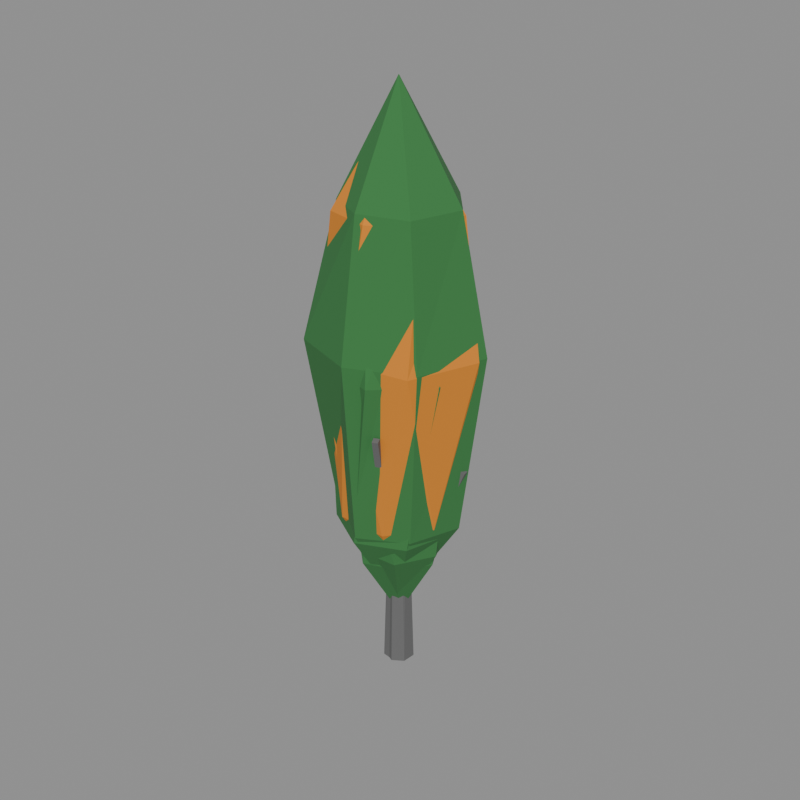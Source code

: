 # Source: tree_10.blend  (saved by Blender 5.2.44; exported with 4.5.12 LTS)
import bpy
from mathutils import Matrix  # noqa: F401  (used for matrix-valued properties, if any)

bpy.ops.wm.read_factory_settings(use_empty=True)
scene = bpy.context.scene
scene.name = 'model'

# ---- collections
col_growth_0 = bpy.data.collections.new('growth_0'); scene.collection.children.link(col_growth_0)
col_growth_1 = bpy.data.collections.new('growth_1'); scene.collection.children.link(col_growth_1)
col_growth_2 = bpy.data.collections.new('growth_2'); scene.collection.children.link(col_growth_2)
col_grown = bpy.data.collections.new('grown'); scene.collection.children.link(col_grown)
col_dying_0 = bpy.data.collections.new('dying_0'); scene.collection.children.link(col_dying_0)
col_dying_1 = bpy.data.collections.new('dying_1'); scene.collection.children.link(col_dying_1)
col_dead = bpy.data.collections.new('dead'); scene.collection.children.link(col_dead)
col_reference = bpy.data.collections.new('reference'); scene.collection.children.link(col_reference)

# ---- materials (node trees are filled in below, after node groups)
mat_bark_grey = bpy.data.materials.new('bark_grey')
mat_bark_grey.diffuse_color = (0.1329, 0.1329, 0.1329, 1.0)
mat_leaf = bpy.data.materials.new('leaf')
mat_leaf.diffuse_color = (0.03968, 0.1873, 0.05088, 1.0)
mat_leaf_orange = bpy.data.materials.new('leaf_orange')
mat_leaf_orange.diffuse_color = (0.6921, 0.233, 0.01961, 1.0)

# ---- material node trees
mat_bark_grey.use_nodes = True; mat_bark_grey.node_tree.nodes.clear()
_N = mat_bark_grey.node_tree.nodes; _L = mat_bark_grey.node_tree.links
n0 = _N.new('ShaderNodeBsdfPrincipled'); n0.name = 'Principled BSDF'; n0.location = (-200, 100)
n0.inputs[0].default_value = (0.1329, 0.1329, 0.1329, 1.0)
n0.inputs[2].default_value = 1.0
n0.inputs[10].default_value = 0.005
n1 = _N.new('ShaderNodeOutputMaterial'); n1.name = 'Material Output'; n1.location = (200, 100)
_L.new(n0.outputs[0], n1.inputs[0])
n1.is_active_output = True
mat_leaf.use_nodes = True; mat_leaf.node_tree.nodes.clear()
_N = mat_leaf.node_tree.nodes; _L = mat_leaf.node_tree.links
n0 = _N.new('ShaderNodeBsdfPrincipled'); n0.name = 'Principled BSDF'; n0.location = (-200, 100)
n0.inputs[0].default_value = (0.03968, 0.1873, 0.05088, 1.0)
n0.inputs[2].default_value = 1.0
n0.inputs[10].default_value = 0.005
n1 = _N.new('ShaderNodeOutputMaterial'); n1.name = 'Material Output'; n1.location = (200, 100)
_L.new(n0.outputs[0], n1.inputs[0])
n1.is_active_output = True
mat_leaf_orange.use_nodes = True; mat_leaf_orange.node_tree.nodes.clear()
_N = mat_leaf_orange.node_tree.nodes; _L = mat_leaf_orange.node_tree.links
n0 = _N.new('ShaderNodeBsdfPrincipled'); n0.name = 'Principled BSDF'; n0.location = (-200, 100)
n0.inputs[0].default_value = (0.6921, 0.233, 0.01961, 1.0)
n0.inputs[2].default_value = 1.0
n0.inputs[10].default_value = 0.005
n1 = _N.new('ShaderNodeOutputMaterial'); n1.name = 'Material Output'; n1.location = (200, 100)
_L.new(n0.outputs[0], n1.inputs[0])
n1.is_active_output = True

# ---- meshes
me_tree_10_growth_0_001 = bpy.data.meshes.new('tree_10_growth_0.001')
me_tree_10_growth_0_001.from_pydata([(0.4201, 0.3522, 0.0), (-0.01194, 0.4863, 0.0), (-0.4095, 0.3105, 0.0), (-0.5101, -0.1297, 0.0), (-0.2196, -0.4863, 0.0), (0.2651, -0.5176, 0.0), (0.4801, -0.09724, 0.0), (0.2334, 0.1606, 11.03), (0.02054, 0.29, 11.03), (-0.2014, 0.1854, 11.03), (-0.2977, -0.04613, 11.03), (-0.1366, -0.2389, 11.03), (0.1067, -0.2685, 11.03), (0.2527, -0.0768, 11.03), (0.0, 0.0, 11.33), (1.506, 1.802, 7.63), (-0.4672, 2.289, 7.63), (-2.189, 1.117, 7.63), (-2.108, -0.9557, 7.63), (-0.6225, -2.464, 7.63), (1.287, -1.692, 7.63), (2.514, -0.05804, 7.63), (2.858, 1.278, 15.57), (0.8028, 3.109, 15.57), (-1.944, 2.584, 15.57), (-2.748, 0.07773, 15.57), (-1.977, -2.34, 15.57), (0.5278, -2.657, 15.57), (2.434, -1.258, 15.57), (2.032, 0.1697, 21.24), (1.063, 1.587, 21.24), (-0.6884, 2.166, 21.24), (-1.895, 0.7251, 21.24), (-1.931, -1.137, 21.24), (-0.3009, -2.119, 21.24), (1.364, -1.445, 21.24), (0.0, 0.0, 25.78), (0.0, 0.0, 3.093), (1.546, -0.006486, 16.25), (0.9362, 0.8139, 16.25), (-0.06981, 0.6834, 16.25), (-0.7346, -0.07652, 16.25), (-0.5136, -1.131, 16.25), (0.4983, -1.566, 16.25), (1.358, -0.9698, 16.25), (1.795, 0.2862, 19.43), (0.8145, 1.057, 19.43), (-0.3928, 0.8426, 19.43), (-1.166, -0.2397, 19.43), (-0.414, -1.305, 19.43), (0.704, -1.641, 19.43), (1.792, -1.01, 19.43), (1.463, -0.2321, 21.69), (1.09, 0.6228, 21.69), (0.1202, 0.7998, 21.69), (-0.5069, 0.08372, 21.69), (-0.4157, -0.7918, 21.69), (0.2719, -1.428, 21.69), (1.185, -1.104, 21.69), (0.4505, -0.3004, 23.51), (0.4505, -0.3004, 14.44)], [], [(0, 1, 8, 7), (1, 2, 9, 8), (2, 3, 10, 9), (3, 4, 11, 10), (4, 5, 12, 11), (5, 6, 13, 12), (6, 0, 7, 13), (7, 8, 14), (8, 9, 14), (9, 10, 14), (10, 11, 14), (11, 12, 14), (12, 13, 14), (13, 7, 14), (15, 16, 23, 22), (16, 17, 24, 23), (17, 18, 25, 24), (18, 19, 26, 25), (19, 20, 27, 26), (20, 21, 28, 27), (21, 15, 22, 28), (22, 23, 30, 29), (23, 24, 31, 30), (24, 25, 32, 31), (25, 26, 33, 32), (26, 27, 34, 33), (27, 28, 35, 34), (28, 22, 29, 35), (29, 30, 36), (30, 31, 36), (31, 32, 36), (32, 33, 36), (33, 34, 36), (34, 35, 36), (35, 29, 36), (16, 15, 37), (17, 16, 37), (18, 17, 37), (19, 18, 37), (20, 19, 37), (21, 20, 37), (15, 21, 37), (38, 39, 46, 45), (39, 40, 47, 46), (40, 41, 48, 47), (41, 42, 49, 48), (42, 43, 50, 49), (43, 44, 51, 50), (44, 38, 45, 51), (45, 46, 53, 52), (46, 47, 54, 53), (47, 48, 55, 54), (48, 49, 56, 55), (49, 50, 57, 56), (50, 51, 58, 57), (51, 45, 52, 58), (52, 53, 59), (53, 54, 59), (54, 55, 59), (55, 56, 59), (56, 57, 59), (57, 58, 59), (58, 52, 59), (39, 38, 60), (40, 39, 60), (41, 40, 60), (42, 41, 60), (43, 42, 60), (44, 43, 60), (38, 44, 60)])
me_tree_10_growth_0_001.polygons.foreach_set('material_index', [0, 0, 0, 0, 0, 0, 0, 0, 0, 0, 0, 0, 0, 0, 1, 1, 1, 1, 1, 1, 1, 1, 1, 1, 1, 1, 1, 1, 1, 1, 1, 1, 1, 1, 1, 1, 1, 1, 1, 1, 1, 1, 1, 1, 1, 1, 1, 1, 1, 1, 1, 1, 1, 1, 1, 1, 1, 1, 1, 1, 1, 1, 1, 1, 1, 1, 1, 1, 1, 1])
me_tree_10_growth_0_001.materials.append(mat_bark_grey)
me_tree_10_growth_0_001.materials.append(mat_leaf)
me_tree_10_growth_0_001.update()
me_tree_10_growth_1_001 = bpy.data.meshes.new('tree_10_growth_1.001')
me_tree_10_growth_1_001.from_pydata([(0.4068, 0.3533, 0.0), (-0.02611, 0.6231, 0.0), (-0.5134, 0.3754, 0.0), (-0.5236, -0.1428, 0.0), (-0.2536, -0.5885, 0.0), (0.2953, -0.5528, 0.0), (0.5712, -0.1054, 0.0), (0.3168, 0.1107, 12.2), (0.1055, 0.3011, 12.2), (-0.1757, 0.2799, 12.2), (-0.3307, 0.03742, 12.2), (-0.2093, -0.2091, 12.2), (0.03807, -0.3393, 12.2), (0.2874, -0.1808, 12.2), (0.0, 0.0, 12.5), (1.859, 2.023, 8.441), (-0.418, 2.683, 8.441), (-2.396, 1.368, 8.441), (-2.289, -0.9115, 8.441), (-0.7636, -2.52, 8.441), (1.614, -2.342, 8.441), (2.854, -0.1997, 8.441), (3.543, 0.0604, 17.22), (2.063, 2.679, 17.22), (-0.7716, 3.133, 17.22), (-2.762, 1.273, 17.22), (-3.157, -1.587, 17.22), (-0.6432, -3.058, 17.22), (2.134, -2.585, 17.22), (2.39, 0.1618, 23.5), (1.319, 1.904, 23.5), (-0.6549, 2.179, 23.5), (-2.049, 0.8212, 23.5), (-1.865, -1.059, 23.5), (-0.3981, -2.518, 23.5), (1.634, -1.786, 23.5), (0.0, 0.0, 28.52), (0.0, 0.0, 3.422), (1.841, -0.3289, 17.98), (1.363, 0.7535, 17.98), (0.2225, 0.8674, 17.98), (-0.7891, 0.2787, 17.98), (-0.7617, -0.953, 17.98), (0.215, -1.63, 17.98), (1.411, -1.462, 17.98), (1.965, -0.04596, 21.49), (1.239, 1.087, 21.49), (-0.1238, 1.069, 21.49), (-1.234, 0.1137, 21.49), (-0.7081, -1.246, 21.49), (0.4578, -1.931, 21.49), (1.853, -1.476, 21.49), (1.588, -0.2955, 24.0), (1.21, 0.6206, 24.0), (0.2062, 0.7756, 24.0), (-0.4758, 0.09203, 24.0), (-0.5802, -0.9079, 24.0), (0.2675, -1.58, 24.0), (1.206, -1.152, 24.0), (0.5035, -0.3357, 26.01), (0.5035, -0.3357, 15.97)], [], [(0, 1, 8, 7), (1, 2, 9, 8), (2, 3, 10, 9), (3, 4, 11, 10), (4, 5, 12, 11), (5, 6, 13, 12), (6, 0, 7, 13), (7, 8, 14), (8, 9, 14), (9, 10, 14), (10, 11, 14), (11, 12, 14), (12, 13, 14), (13, 7, 14), (15, 16, 23, 22), (16, 17, 24, 23), (17, 18, 25, 24), (18, 19, 26, 25), (19, 20, 27, 26), (20, 21, 28, 27), (21, 15, 22, 28), (22, 23, 30, 29), (23, 24, 31, 30), (24, 25, 32, 31), (25, 26, 33, 32), (26, 27, 34, 33), (27, 28, 35, 34), (28, 22, 29, 35), (29, 30, 36), (30, 31, 36), (31, 32, 36), (32, 33, 36), (33, 34, 36), (34, 35, 36), (35, 29, 36), (16, 15, 37), (17, 16, 37), (18, 17, 37), (19, 18, 37), (20, 19, 37), (21, 20, 37), (15, 21, 37), (38, 39, 46, 45), (39, 40, 47, 46), (40, 41, 48, 47), (41, 42, 49, 48), (42, 43, 50, 49), (43, 44, 51, 50), (44, 38, 45, 51), (45, 46, 53, 52), (46, 47, 54, 53), (47, 48, 55, 54), (48, 49, 56, 55), (49, 50, 57, 56), (50, 51, 58, 57), (51, 45, 52, 58), (52, 53, 59), (53, 54, 59), (54, 55, 59), (55, 56, 59), (56, 57, 59), (57, 58, 59), (58, 52, 59), (39, 38, 60), (40, 39, 60), (41, 40, 60), (42, 41, 60), (43, 42, 60), (44, 43, 60), (38, 44, 60)])
me_tree_10_growth_1_001.polygons.foreach_set('material_index', [0, 0, 0, 0, 0, 0, 0, 0, 0, 0, 0, 0, 0, 0, 1, 1, 1, 1, 1, 1, 1, 1, 1, 1, 1, 1, 1, 1, 1, 1, 1, 1, 1, 1, 1, 1, 1, 1, 1, 1, 1, 1, 1, 1, 1, 1, 1, 1, 1, 1, 1, 1, 1, 1, 1, 1, 1, 1, 1, 1, 1, 1, 1, 1, 1, 1, 1, 1, 1, 1])
me_tree_10_growth_1_001.materials.append(mat_bark_grey)
me_tree_10_growth_1_001.materials.append(mat_leaf)
me_tree_10_growth_1_001.update()
me_tree_10_growth_2_001 = bpy.data.meshes.new('tree_10_growth_2.001')
me_tree_10_growth_2_001.from_pydata([(0.657, 0.3317, 0.0), (0.144, 0.6905, 0.0), (-0.4413, 0.5325, 0.0), (-0.7454, -0.01402, 0.0), (-0.467, -0.6087, 0.0), (0.1846, -0.7439, 0.0), (0.7087, -0.325, 0.0), (0.3453, 0.1423, 14.07), (0.1082, 0.373, 14.07), (-0.2514, 0.3557, 14.07), (-0.4041, 0.02346, 14.07), (-0.2784, -0.3103, 14.07), (0.0706, -0.4203, 14.07), (0.3785, -0.2101, 14.07), (0.0, 0.0, 14.37), (3.266, 0.4799, 9.727), (1.725, 2.962, 9.727), (-1.31, 3.374, 9.727), (-3.031, 0.9474, 9.727), (-2.979, -2.015, 9.727), (-0.2794, -3.55, 9.727), (2.441, -2.282, 9.727), (3.928, 2.246, 19.85), (0.6288, 4.056, 19.85), (-2.693, 2.927, 19.85), (-4.397, -0.3109, 19.85), (-2.164, -3.145, 19.85), (1.262, -4.153, 19.85), (3.976, -1.58, 19.85), (3.061, 1.122, 27.08), (0.9679, 2.901, 27.08), (-1.514, 2.333, 27.08), (-2.927, 0.2866, 27.08), (-2.278, -2.345, 27.08), (0.3463, -2.717, 27.08), (2.718, -1.653, 27.08), (0.0, 0.0, 32.86), (0.0, 0.0, 3.943), (2.189, 0.4101, 20.72), (0.9599, 1.352, 20.72), (-0.3638, 0.7223, 20.72), (-0.9998, -0.4961, 20.72), (-0.3387, -1.763, 20.72), (1.076, -2.024, 20.72), (2.269, -1.124, 20.72), (2.575, -0.3166, 24.76), (1.901, 1.356, 24.76), (0.02482, 1.703, 24.76), (-1.458, 0.4454, 24.76), (-1.032, -1.344, 24.76), (0.2631, -2.609, 24.76), (1.881, -1.819, 24.76), (1.708, 0.498, 27.66), (0.5756, 1.198, 27.66), (-0.6003, 0.4887, 27.66), (-0.8008, -0.8088, 27.66), (0.07953, -1.699, 27.66), (1.391, -1.852, 27.66), (2.074, -0.6963, 27.66), (0.636, -0.424, 29.97), (0.636, -0.424, 18.4)], [], [(0, 1, 8, 7), (1, 2, 9, 8), (2, 3, 10, 9), (3, 4, 11, 10), (4, 5, 12, 11), (5, 6, 13, 12), (6, 0, 7, 13), (7, 8, 14), (8, 9, 14), (9, 10, 14), (10, 11, 14), (11, 12, 14), (12, 13, 14), (13, 7, 14), (15, 16, 23, 22), (16, 17, 24, 23), (17, 18, 25, 24), (18, 19, 26, 25), (19, 20, 27, 26), (20, 21, 28, 27), (21, 15, 22, 28), (22, 23, 30, 29), (23, 24, 31, 30), (24, 25, 32, 31), (25, 26, 33, 32), (26, 27, 34, 33), (27, 28, 35, 34), (28, 22, 29, 35), (29, 30, 36), (30, 31, 36), (31, 32, 36), (32, 33, 36), (33, 34, 36), (34, 35, 36), (35, 29, 36), (16, 15, 37), (17, 16, 37), (18, 17, 37), (19, 18, 37), (20, 19, 37), (21, 20, 37), (15, 21, 37), (38, 39, 46, 45), (39, 40, 47, 46), (40, 41, 48, 47), (41, 42, 49, 48), (42, 43, 50, 49), (43, 44, 51, 50), (44, 38, 45, 51), (45, 46, 53, 52), (46, 47, 54, 53), (47, 48, 55, 54), (48, 49, 56, 55), (49, 50, 57, 56), (50, 51, 58, 57), (51, 45, 52, 58), (52, 53, 59), (53, 54, 59), (54, 55, 59), (55, 56, 59), (56, 57, 59), (57, 58, 59), (58, 52, 59), (39, 38, 60), (40, 39, 60), (41, 40, 60), (42, 41, 60), (43, 42, 60), (44, 43, 60), (38, 44, 60)])
me_tree_10_growth_2_001.polygons.foreach_set('material_index', [0, 0, 0, 0, 0, 0, 0, 0, 0, 0, 0, 0, 0, 0, 1, 1, 1, 1, 1, 1, 1, 1, 1, 1, 1, 1, 1, 1, 1, 1, 1, 1, 1, 1, 1, 1, 1, 1, 1, 1, 1, 1, 1, 1, 1, 1, 1, 1, 1, 1, 1, 1, 1, 1, 1, 1, 1, 1, 1, 1, 1, 1, 1, 1, 1, 1, 1, 1, 1, 1])
me_tree_10_growth_2_001.materials.append(mat_bark_grey)
me_tree_10_growth_2_001.materials.append(mat_leaf)
me_tree_10_growth_2_001.update()
me_tree_10_grown_001 = bpy.data.meshes.new('tree_10_grown.001')
me_tree_10_grown_001.from_pydata([(0.7373, 0.3529, 0.0), (0.1978, 0.8571, 0.0), (-0.5174, 0.652, 0.0), (-0.8335, 0.001989, 0.0), (-0.4753, -0.5931, 0.0), (0.179, -0.7932, 0.0), (0.7535, -0.3651, 0.0), (0.3896, 0.1671, 14.75), (0.1175, 0.4276, 14.75), (-0.2635, 0.3618, 14.75), (-0.5003, 0.02187, 14.75), (-0.3176, -0.3644, 14.75), (0.08995, -0.4923, 14.75), (0.3689, -0.198, 14.75), (0.0, 0.0, 15.05), (3.69, 0.7675, 10.2), (1.536, 3.039, 10.2), (-1.471, 3.212, 10.2), (-3.674, 0.9135, 10.2), (-2.666, -2.043, 10.2), (-0.07068, -3.657, 10.2), (2.603, -2.159, 10.2), (4.935, 1.082, 20.82), (2.016, 4.098, 20.82), (-1.898, 4.029, 20.82), (-4.931, 1.169, 20.82), (-3.947, -3.093, 20.82), (-0.0376, -4.441, 20.82), (3.576, -2.902, 20.82), (3.492, 0.6247, 28.4), (1.587, 2.932, 28.4), (-1.388, 3.269, 28.4), (-3.411, 0.9506, 28.4), (-2.524, -1.824, 28.4), (-0.1476, -3.112, 28.4), (2.654, -2.331, 28.4), (0.0, 0.0, 34.47), (0.0, 0.0, 4.136), (1.956, 0.7548, 21.73), (0.498, 1.518, 21.73), (-0.7684, 0.4628, 21.73), (-0.9943, -1.069, 21.73), (0.07418, -2.289, 21.73), (1.634, -1.95, 21.73), (2.577, -0.6935, 21.73), (2.699, 0.3401, 25.98), (1.309, 1.566, 25.98), (-0.6142, 1.405, 25.98), (-1.619, -0.3413, 25.98), (-0.848, -2.22, 25.98), (1.068, -2.577, 25.98), (2.731, -1.596, 25.98), (1.837, 0.8723, 29.01), (0.3867, 1.112, 29.01), (-0.8453, 0.314, 29.01), (-0.7828, -1.161, 29.01), (0.302, -2.133, 29.01), (1.66, -1.712, 29.01), (2.227, -0.5077, 29.01), (0.7155, -0.477, 31.44), (0.7155, -0.477, 19.3)], [], [(0, 1, 8, 7), (1, 2, 9, 8), (2, 3, 10, 9), (3, 4, 11, 10), (4, 5, 12, 11), (5, 6, 13, 12), (6, 0, 7, 13), (7, 8, 14), (8, 9, 14), (9, 10, 14), (10, 11, 14), (11, 12, 14), (12, 13, 14), (13, 7, 14), (15, 16, 23, 22), (16, 17, 24, 23), (17, 18, 25, 24), (18, 19, 26, 25), (19, 20, 27, 26), (20, 21, 28, 27), (21, 15, 22, 28), (22, 23, 30, 29), (23, 24, 31, 30), (24, 25, 32, 31), (25, 26, 33, 32), (26, 27, 34, 33), (27, 28, 35, 34), (28, 22, 29, 35), (29, 30, 36), (30, 31, 36), (31, 32, 36), (32, 33, 36), (33, 34, 36), (34, 35, 36), (35, 29, 36), (16, 15, 37), (17, 16, 37), (18, 17, 37), (19, 18, 37), (20, 19, 37), (21, 20, 37), (15, 21, 37), (38, 39, 46, 45), (39, 40, 47, 46), (40, 41, 48, 47), (41, 42, 49, 48), (42, 43, 50, 49), (43, 44, 51, 50), (44, 38, 45, 51), (45, 46, 53, 52), (46, 47, 54, 53), (47, 48, 55, 54), (48, 49, 56, 55), (49, 50, 57, 56), (50, 51, 58, 57), (51, 45, 52, 58), (52, 53, 59), (53, 54, 59), (54, 55, 59), (55, 56, 59), (56, 57, 59), (57, 58, 59), (58, 52, 59), (39, 38, 60), (40, 39, 60), (41, 40, 60), (42, 41, 60), (43, 42, 60), (44, 43, 60), (38, 44, 60)])
me_tree_10_grown_001.polygons.foreach_set('material_index', [0, 0, 0, 0, 0, 0, 0, 0, 0, 0, 0, 0, 0, 0, 1, 1, 1, 1, 1, 1, 1, 1, 1, 1, 1, 1, 1, 1, 1, 1, 1, 1, 1, 1, 1, 1, 1, 1, 1, 1, 1, 1, 1, 1, 1, 1, 1, 1, 1, 1, 1, 1, 1, 1, 1, 1, 1, 1, 1, 1, 1, 1, 1, 1, 1, 1, 1, 1, 1, 1])
me_tree_10_grown_001.materials.append(mat_bark_grey)
me_tree_10_grown_001.materials.append(mat_leaf)
me_tree_10_grown_001.update()
me_tree_10_dying_0_001 = bpy.data.meshes.new('tree_10_dying_0.001')
me_tree_10_dying_0_001.from_pydata([(0.8581, 0.3407, 0.0), (0.2505, 0.8237, 0.0), (-0.4956, 0.7207, 0.0), (-0.8409, 0.05963, 0.0), (-0.5336, -0.5797, 0.0), (0.1374, -0.8876, 0.0), (0.7818, -0.4472, 0.0), (0.4686, 0.08923, 14.75), (0.2246, 0.4262, 14.75), (-0.1937, 0.4426, 14.75), (-0.4754, 0.1268, 14.75), (-0.3983, -0.2947, 14.75), (-0.01632, -0.4502, 14.75), (0.3516, -0.3018, 14.75), (0.0, 0.0, 15.05), (2.629, 1.985, 10.66), (0.08465, 3.209, 10.66), (-2.526, 2.126, 10.66), (-3.723, -0.747, 10.66), (-1.567, -3.046, 10.66), (1.398, -3.11, 10.66), (3.173, -0.8129, 10.66), (4.837, 0.5272, 20.74), (2.159, 3.408, 20.74), (-1.595, 4.612, 20.74), (-4.231, 1.498, 20.74), (-3.575, -2.228, 20.74), (-0.4626, -3.976, 20.74), (3.373, -3.397, 20.74), (3.279, 1.196, 27.95), (0.9246, 2.759, 27.95), (-1.842, 2.848, 27.95), (-3.286, 0.3264, 27.95), (-2.372, -2.435, 27.95), (0.3992, -3.167, 27.95), (2.851, -1.74, 27.95), (0.0, 0.0, 33.71), (0.0, 0.0, 4.895), (2.267, 0.1697, 21.91), (1.167, 1.103, 21.91), (-0.31, 0.9612, 21.91), (-1.144, -0.377, 21.91), (-0.3496, -1.675, 21.91), (0.9959, -2.104, 21.91), (2.405, -1.406, 21.91), (2.709, 0.5561, 25.95), (1.155, 1.749, 25.95), (-0.6163, 1.096, 25.95), (-1.477, -0.5415, 25.95), (-0.5873, -2.213, 25.95), (1.298, -2.723, 25.95), (2.739, -1.379, 25.95), (2.159, 0.4867, 28.83), (0.85, 1.112, 28.83), (-0.5164, 0.6883, 28.83), (-0.8883, -0.703, 28.83), (-0.1736, -1.983, 28.83), (1.283, -1.964, 28.83), (2.161, -0.9381, 28.83), (0.7155, -0.477, 31.13), (0.7155, -0.477, 19.61)], [], [(0, 1, 8, 7), (1, 2, 9, 8), (2, 3, 10, 9), (3, 4, 11, 10), (4, 5, 12, 11), (5, 6, 13, 12), (6, 0, 7, 13), (7, 8, 14), (8, 9, 14), (9, 10, 14), (10, 11, 14), (11, 12, 14), (12, 13, 14), (13, 7, 14), (15, 16, 23, 22), (16, 17, 24, 23), (17, 18, 25, 24), (18, 19, 26, 25), (19, 20, 27, 26), (20, 21, 28, 27), (21, 15, 22, 28), (22, 23, 30, 29), (23, 24, 31, 30), (24, 25, 32, 31), (25, 26, 33, 32), (26, 27, 34, 33), (27, 28, 35, 34), (28, 22, 29, 35), (29, 30, 36), (30, 31, 36), (31, 32, 36), (32, 33, 36), (33, 34, 36), (34, 35, 36), (35, 29, 36), (16, 15, 37), (17, 16, 37), (18, 17, 37), (19, 18, 37), (20, 19, 37), (21, 20, 37), (15, 21, 37), (38, 39, 46, 45), (39, 40, 47, 46), (40, 41, 48, 47), (41, 42, 49, 48), (42, 43, 50, 49), (43, 44, 51, 50), (44, 38, 45, 51), (45, 46, 53, 52), (46, 47, 54, 53), (47, 48, 55, 54), (48, 49, 56, 55), (49, 50, 57, 56), (50, 51, 58, 57), (51, 45, 52, 58), (52, 53, 59), (53, 54, 59), (54, 55, 59), (55, 56, 59), (56, 57, 59), (57, 58, 59), (58, 52, 59), (39, 38, 60), (40, 39, 60), (41, 40, 60), (42, 41, 60), (43, 42, 60), (44, 43, 60), (38, 44, 60)])
me_tree_10_dying_0_001.polygons.foreach_set('material_index', [0, 0, 0, 0, 0, 0, 0, 0, 0, 0, 0, 0, 0, 0, 1, 1, 1, 1, 1, 1, 1, 1, 1, 1, 1, 1, 1, 1, 1, 1, 1, 1, 1, 1, 1, 1, 1, 1, 1, 1, 1, 1, 1, 1, 1, 1, 1, 1, 1, 1, 1, 1, 1, 1, 1, 1, 1, 1, 1, 1, 1, 1, 1, 1, 1, 1, 1, 1, 1, 1])
me_tree_10_dying_0_001.materials.append(mat_bark_grey)
me_tree_10_dying_0_001.materials.append(mat_leaf_orange)
me_tree_10_dying_0_001.update()
me_tree_10_dying_1_001 = bpy.data.meshes.new('tree_10_dying_1.001')
me_tree_10_dying_1_001.from_pydata([(0.8263, 0.3826, 0.0), (0.2012, 0.8237, 0.0), (-0.5541, 0.7169, 0.0), (-0.8539, 0.01295, 0.0), (-0.5885, -0.7155, 0.0), (0.1697, -0.7992, 0.0), (0.7774, -0.389, 0.0), (0.4253, 0.1993, 14.33), (0.1039, 0.4339, 14.33), (-0.3026, 0.3877, 14.33), (-0.4919, 0.005172, 14.33), (-0.3019, -0.3706, 14.33), (0.09985, -0.4597, 14.33), (0.3762, -0.1861, 14.33), (0.0, 0.0, 14.63), (0.2359, 0.3435, 3.805), (0.3338, -0.2495, 3.805), (-0.2359, -0.3435, 3.972), (-0.3338, 0.2495, 3.972), (3.57, 0.7719, 15.86), (3.629, 0.4161, 15.86), (3.287, 0.3597, 15.96), (3.229, 0.7155, 15.96), (-0.3907, 0.1519, 3.643), (0.1628, 0.3863, 3.643), (0.3907, -0.1519, 3.783), (-0.1628, -0.3863, 3.783), (-1.801, 3.79, 20.42), (-1.469, 3.93, 20.42), (-1.332, 3.608, 20.5), (-1.664, 3.467, 20.5), (0.1366, -0.3967, 3.862), (-0.4001, -0.126, 3.862), (-0.1366, 0.3967, 3.999), (0.4001, 0.126, 3.999), (-1.651, -3.675, 20.42), (-1.973, -3.513, 20.42), (-1.815, -3.199, 20.5), (-1.493, -3.361, 20.5), (2.479, 1.849, 11.5), (0.09493, 2.919, 11.5), (-2.539, 2.164, 11.5), (-3.112, -0.6045, 11.5), (-1.521, -2.911, 11.5), (1.183, -2.676, 11.5), (3.026, -0.795, 11.5), (3.395, 1.476, 19.95), (1.06, 3.938, 19.95), (-2.317, 3.148, 19.95), (-4.217, 0.1631, 19.95), (-2.672, -3.097, 19.95), (0.6384, -3.397, 19.95), (3.463, -1.836, 19.95), (2.831, 0.7474, 25.99), (1.185, 2.689, 25.99), (-1.199, 2.29, 25.99), (-2.945, 0.5686, 25.99), (-2.115, -1.806, 25.99), (0.09938, -2.948, 25.99), (2.274, -1.691, 25.99), (0.0, 0.0, 30.82), (0.0, 0.0, 6.667)], [], [(0, 1, 8, 7), (1, 2, 9, 8), (2, 3, 10, 9), (3, 4, 11, 10), (4, 5, 12, 11), (5, 6, 13, 12), (6, 0, 7, 13), (7, 8, 14), (8, 9, 14), (9, 10, 14), (10, 11, 14), (11, 12, 14), (12, 13, 14), (13, 7, 14), (15, 16, 20, 19), (16, 17, 21, 20), (17, 18, 22, 21), (18, 15, 19, 22), (19, 20, 21, 22), (23, 24, 28, 27), (24, 25, 29, 28), (25, 26, 30, 29), (26, 23, 27, 30), (27, 28, 29, 30), (31, 32, 36, 35), (32, 33, 37, 36), (33, 34, 38, 37), (34, 31, 35, 38), (35, 36, 37, 38), (39, 40, 47, 46), (40, 41, 48, 47), (41, 42, 49, 48), (42, 43, 50, 49), (43, 44, 51, 50), (44, 45, 52, 51), (45, 39, 46, 52), (46, 47, 54, 53), (47, 48, 55, 54), (48, 49, 56, 55), (49, 50, 57, 56), (50, 51, 58, 57), (51, 52, 59, 58), (52, 46, 53, 59), (53, 54, 60), (54, 55, 60), (55, 56, 60), (56, 57, 60), (57, 58, 60), (58, 59, 60), (59, 53, 60), (40, 39, 61), (41, 40, 61), (42, 41, 61), (43, 42, 61), (44, 43, 61), (45, 44, 61), (39, 45, 61)])
me_tree_10_dying_1_001.polygons.foreach_set('material_index', [0, 0, 0, 0, 0, 0, 0, 0, 0, 0, 0, 0, 0, 0, 0, 0, 0, 0, 0, 0, 0, 0, 0, 0, 0, 0, 0, 0, 0, 1, 1, 1, 1, 1, 1, 1, 1, 1, 1, 1, 1, 1, 1, 1, 1, 1, 1, 1, 1, 1, 1, 1, 1, 1, 1, 1, 1])
me_tree_10_dying_1_001.materials.append(mat_bark_grey)
me_tree_10_dying_1_001.materials.append(mat_leaf_orange)
me_tree_10_dying_1_001.update()
me_tree_10_dead_001 = bpy.data.meshes.new('tree_10_dead.001')
me_tree_10_dead_001.from_pydata([(0.7007, 0.2253, 0.0), (0.2485, 0.6561, 0.0), (-0.4326, 0.729, 0.0), (-0.7438, 0.1031, 0.0), (-0.5072, -0.482, 0.0), (0.06349, -0.7302, 0.0), (0.6513, -0.4328, 0.0), (0.319, 0.2605, 29.19), (-0.004581, 0.398, 29.19), (-0.3085, 0.2402, 29.19), (-0.4483, -0.1078, 29.19), (-0.1743, -0.373, 29.19), (0.1815, -0.3661, 29.19), (0.4602, -0.09948, 29.19), (0.0, 0.0, 29.49), (0.2157, 0.3122, 3.908), (0.295, -0.2386, 3.908), (-0.2157, -0.3122, 4.117), (-0.295, 0.2386, 4.117), (4.153, 0.7671, 14.0), (4.201, 0.4366, 14.0), (3.895, 0.3925, 14.13), (3.847, 0.723, 14.13), (-0.2385, 0.2937, 4.072), (0.3122, 0.2137, 4.072), (0.2385, -0.2937, 4.288), (-0.3122, -0.2137, 4.288), (0.4891, 4.53, 14.53), (0.8195, 4.482, 14.53), (0.7753, 4.178, 14.66), (0.4449, 4.226, 14.66), (-0.3712, -0.09628, 4.026), (-0.07648, 0.3758, 4.026), (0.3712, 0.09628, 4.203), (0.07648, -0.3758, 4.203), (-3.743, 2.14, 16.47), (-3.566, 2.423, 16.47), (-3.297, 2.256, 16.58), (-3.474, 1.972, 16.58), (-0.08511, -0.3758, 3.654), (-0.3718, 0.1012, 3.654), (0.08511, 0.3758, 3.814), (0.3718, -0.1012, 3.814), (-3.297, -2.177, 16.33), (-3.469, -1.89, 16.33), (-3.195, -1.726, 16.42), (-3.023, -2.012, 16.42), (0.3595, -0.1371, 3.835), (-0.1536, -0.3528, 3.835), (-0.3595, 0.1371, 4.001), (0.1536, 0.3528, 4.001), (1.783, -3.81, 16.86), (1.475, -3.94, 16.86), (1.352, -3.646, 16.96), (1.659, -3.517, 16.96)], [], [(0, 1, 8, 7), (1, 2, 9, 8), (2, 3, 10, 9), (3, 4, 11, 10), (4, 5, 12, 11), (5, 6, 13, 12), (6, 0, 7, 13), (7, 8, 14), (8, 9, 14), (9, 10, 14), (10, 11, 14), (11, 12, 14), (12, 13, 14), (13, 7, 14), (15, 16, 20, 19), (16, 17, 21, 20), (17, 18, 22, 21), (18, 15, 19, 22), (19, 20, 21, 22), (23, 24, 28, 27), (24, 25, 29, 28), (25, 26, 30, 29), (26, 23, 27, 30), (27, 28, 29, 30), (31, 32, 36, 35), (32, 33, 37, 36), (33, 34, 38, 37), (34, 31, 35, 38), (35, 36, 37, 38), (39, 40, 44, 43), (40, 41, 45, 44), (41, 42, 46, 45), (42, 39, 43, 46), (43, 44, 45, 46), (47, 48, 52, 51), (48, 49, 53, 52), (49, 50, 54, 53), (50, 47, 51, 54), (51, 52, 53, 54)])
me_tree_10_dead_001.materials.append(mat_bark_grey)
me_tree_10_dead_001.update()
me_footprint = bpy.data.meshes.new('footprint')
me_footprint.from_pydata([(-2.0, -2.0, 0.0), (2.0, -2.0, 0.0), (2.0, 2.0, 0.0), (-2.0, 2.0, 0.0)], [(0, 1), (1, 2), (2, 3), (3, 0)], [])
me_footprint.update()

# ---- objects
ob_tree_10_growth_0 = bpy.data.objects.new('tree_10_growth_0', me_tree_10_growth_0_001)
ob_tree_10_growth_1 = bpy.data.objects.new('tree_10_growth_1', me_tree_10_growth_1_001)
ob_tree_10_growth_2 = bpy.data.objects.new('tree_10_growth_2', me_tree_10_growth_2_001)
ob_tree_10_grown = bpy.data.objects.new('tree_10_grown', me_tree_10_grown_001)
ob_tree_10_dying_0 = bpy.data.objects.new('tree_10_dying_0', me_tree_10_dying_0_001)
ob_tree_10_dying_1 = bpy.data.objects.new('tree_10_dying_1', me_tree_10_dying_1_001)
ob_tree_10_dead = bpy.data.objects.new('tree_10_dead', me_tree_10_dead_001)
ob_footprint = bpy.data.objects.new('footprint', me_footprint)
ob_reference_image = bpy.data.objects.new('reference_image', None)

# ---- transforms, parenting, visibility, modifiers, constraints
ob_tree_10_growth_0.location = (0.0, 0.0, 0.0)
ob_tree_10_growth_1.location = (0.0, 0.0, 0.0)
ob_tree_10_growth_2.location = (0.0, 0.0, 0.0)
ob_tree_10_grown.location = (0.0, 0.0, 0.0)
ob_tree_10_dying_0.location = (0.0, 0.0, 0.0)
ob_tree_10_dying_1.location = (0.0, 0.0, 0.0)
ob_tree_10_dead.location = (0.0, 0.0, 0.0)
ob_footprint.location = (0.0, 0.0, 0.0)
ob_reference_image.location = (60.0, -60.0, 20.0)
ob_reference_image.rotation_euler = (1.047, 0.0, 2.356)
ob_reference_image.empty_display_type = 'IMAGE'
ob_reference_image.empty_display_size = 40.0

# ---- collection membership
col_growth_0.objects.link(ob_tree_10_growth_0)
col_growth_1.objects.link(ob_tree_10_growth_1)
col_growth_2.objects.link(ob_tree_10_growth_2)
col_grown.objects.link(ob_tree_10_grown)
col_dying_0.objects.link(ob_tree_10_dying_0)
col_dying_1.objects.link(ob_tree_10_dying_1)
col_dead.objects.link(ob_tree_10_dead)
col_reference.objects.link(ob_footprint)
col_reference.objects.link(ob_reference_image)

# ---- scene / render settings (as saved in the file)
scene.frame_start = 1; scene.frame_end = 250; scene.frame_set(1)
scene.render.engine = 'BLENDER_WORKBENCH'
scene.render.resolution_x = 512
scene.render.resolution_y = 512
scene.render.film_transparent = True
scene.render.bake_bias = 0.0
scene.render.bake_samples = 0
scene.render.compositor_device = 'GPU'
scene.eevee.use_volume_custom_range = False
scene.eevee.fast_gi_thickness_near = 0.1
scene.eevee.fast_gi_thickness_far = 0.0
scene.eevee.ray_tracing_options.screen_trace_thickness = 0.1
bpy.context.view_layer.update()

# ---- added for rendering (the .blend has no active camera and no usable light): camera, sun + grey world if the file has none
cam_auto = bpy.data.cameras.new('AutoCamera')
cam_auto.lens = 50.0
cam_auto.sensor_width = 36.0
cam_auto.clip_end = 1000.0
ob_auto_camera = bpy.data.objects.new('AutoCamera', cam_auto)
scene.collection.objects.link(ob_auto_camera)
ob_auto_camera.location = (34.216, -40.9714, 44.6061)
ob_auto_camera.rotation_euler = (1.09748, -7.21219e-08, 0.694738)
scene.camera = ob_auto_camera
light_auto_sun = bpy.data.lights.new('AutoSun', 'SUN')
light_auto_sun.energy = 3.0
light_auto_sun.angle = 0.0523599
ob_auto_sun = bpy.data.objects.new('AutoSun', light_auto_sun)
scene.collection.objects.link(ob_auto_sun)
ob_auto_sun.rotation_euler = (0.872665, 0.174533, 0.523599)
if scene.world is None:
    world_auto = bpy.data.worlds.new('AutoWorld')
    world_auto.color = (0.3, 0.3, 0.3)
    scene.world = world_auto
bpy.context.view_layer.update()
